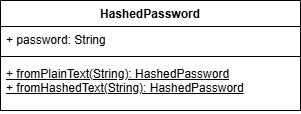

The diagram above was exported from draw.io. Its source (the exported page's mxGraphModel, read from the mxfile embedded in the PNG):
<mxGraphModel dx="953" dy="425" grid="1" gridSize="10" guides="1" tooltips="1" connect="1" arrows="1" fold="1" page="1" pageScale="1" pageWidth="827" pageHeight="1169" math="0" shadow="0">
  <root>
    <mxCell id="WIyWlLk6GJQsqaUBKTNV-0" />
    <mxCell id="WIyWlLk6GJQsqaUBKTNV-1" parent="WIyWlLk6GJQsqaUBKTNV-0" />
    <mxCell id="cDHNZl7HDTUAMgrAi1wo-0" value="HashedPassword" style="swimlane;fontStyle=1;align=center;verticalAlign=top;childLayout=stackLayout;horizontal=1;startSize=26;horizontalStack=0;resizeParent=1;resizeParentMax=0;resizeLast=0;collapsible=1;marginBottom=0;whiteSpace=wrap;html=1;" vertex="1" parent="WIyWlLk6GJQsqaUBKTNV-1">
      <mxGeometry x="360" y="170" width="300" height="110" as="geometry" />
    </mxCell>
    <mxCell id="cDHNZl7HDTUAMgrAi1wo-1" value="+ password: String" style="text;strokeColor=none;fillColor=none;align=left;verticalAlign=top;spacingLeft=4;spacingRight=4;overflow=hidden;rotatable=0;points=[[0,0.5],[1,0.5]];portConstraint=eastwest;whiteSpace=wrap;html=1;" vertex="1" parent="cDHNZl7HDTUAMgrAi1wo-0">
      <mxGeometry y="26" width="300" height="26" as="geometry" />
    </mxCell>
    <mxCell id="cDHNZl7HDTUAMgrAi1wo-2" value="" style="line;strokeWidth=1;fillColor=none;align=left;verticalAlign=middle;spacingTop=-1;spacingLeft=3;spacingRight=3;rotatable=0;labelPosition=right;points=[];portConstraint=eastwest;strokeColor=inherit;" vertex="1" parent="cDHNZl7HDTUAMgrAi1wo-0">
      <mxGeometry y="52" width="300" height="8" as="geometry" />
    </mxCell>
    <mxCell id="cDHNZl7HDTUAMgrAi1wo-3" value="&lt;u&gt;+ fromPlainText(String): HashedPassword&lt;/u&gt;&lt;div&gt;&lt;u&gt;+ fromHashedText(String): HashedPassword&lt;/u&gt;&lt;/div&gt;" style="text;strokeColor=none;fillColor=none;align=left;verticalAlign=top;spacingLeft=4;spacingRight=4;overflow=hidden;rotatable=0;points=[[0,0.5],[1,0.5]];portConstraint=eastwest;whiteSpace=wrap;html=1;" vertex="1" parent="cDHNZl7HDTUAMgrAi1wo-0">
      <mxGeometry y="60" width="300" height="50" as="geometry" />
    </mxCell>
  </root>
</mxGraphModel>